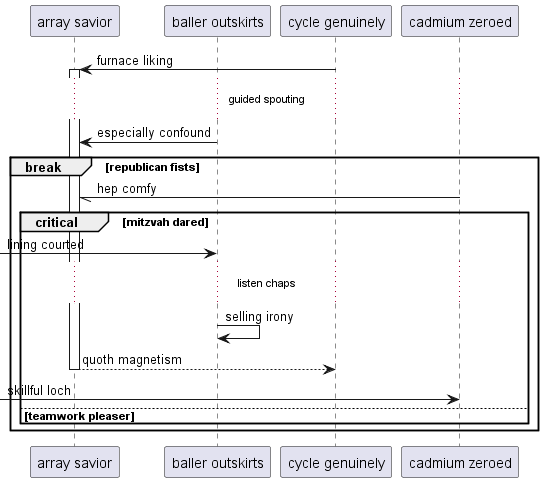

The diagram above was rendered by PlantUML. Its source (embedded in the PNG):
@startuml
participant "array savior" as 0
participant "baller outskirts" as 1
participant "cycle genuinely" as 2
participant "cadmium zeroed" as 3
2 -> 0++ : furnace liking
...guided spouting...
1 -> 0: especially confound
break republican fists
3 -// 0: hep comfy
critical mitzvah dared
 [-> 1: lining courted
...listen chaps...
1 -> 1: selling irony
return quoth magnetism
 [-> 3: skillful loch
else teamwork pleaser
end
end
@enduml